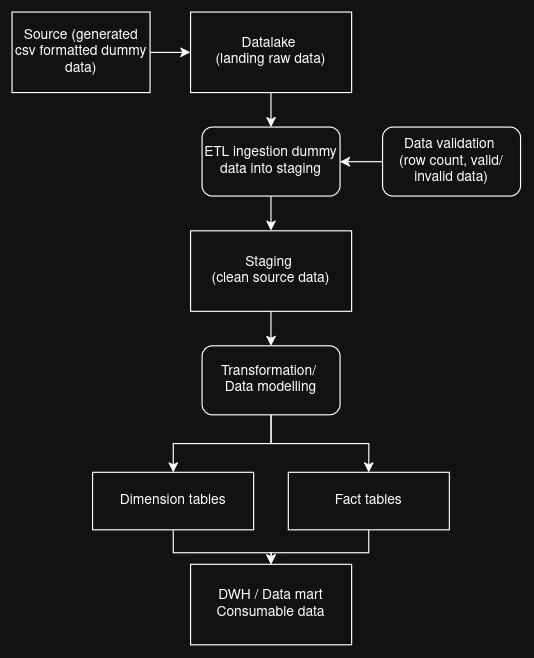

The diagram above was exported from draw.io. Its source (the exported page's mxGraphModel, read from the mxfile embedded in the PNG):
<mxGraphModel dx="1130" dy="728" grid="1" gridSize="10" guides="1" tooltips="1" connect="1" arrows="1" fold="1" page="1" pageScale="1" pageWidth="850" pageHeight="1100" math="0" shadow="0">
  <root>
    <mxCell id="0" />
    <mxCell id="1" parent="0" />
    <mxCell id="-d-VFTOV7h-cU1nlqrZL-2" edge="1" parent="1" source="u4SSX1s37_rRZDlIlVLU-1" style="edgeStyle=orthogonalEdgeStyle;rounded=0;orthogonalLoop=1;jettySize=auto;html=1;exitX=1;exitY=0.5;exitDx=0;exitDy=0;entryX=0;entryY=0.5;entryDx=0;entryDy=0;" target="-d-VFTOV7h-cU1nlqrZL-1">
      <mxGeometry relative="1" as="geometry" />
    </mxCell>
    <mxCell id="u4SSX1s37_rRZDlIlVLU-1" parent="1" style="rounded=0;whiteSpace=wrap;html=1;" value="Source (generated csv formatted dummy data)" vertex="1">
      <mxGeometry height="70" width="120" x="198" y="110" as="geometry" />
    </mxCell>
    <mxCell id="-d-VFTOV7h-cU1nlqrZL-9" edge="1" parent="1" source="u4SSX1s37_rRZDlIlVLU-3" style="edgeStyle=orthogonalEdgeStyle;rounded=0;orthogonalLoop=1;jettySize=auto;html=1;exitX=0.5;exitY=1;exitDx=0;exitDy=0;entryX=0.5;entryY=0;entryDx=0;entryDy=0;" target="-d-VFTOV7h-cU1nlqrZL-8">
      <mxGeometry relative="1" as="geometry" />
    </mxCell>
    <mxCell id="u4SSX1s37_rRZDlIlVLU-3" parent="1" style="rounded=0;whiteSpace=wrap;html=1;" value="Dimension tables" vertex="1">
      <mxGeometry height="50" width="140" x="268" y="510" as="geometry" />
    </mxCell>
    <mxCell id="u4SSX1s37_rRZDlIlVLU-9" edge="1" parent="1" source="u4SSX1s37_rRZDlIlVLU-4" style="edgeStyle=orthogonalEdgeStyle;rounded=0;orthogonalLoop=1;jettySize=auto;html=1;exitX=0.5;exitY=1;exitDx=0;exitDy=0;entryX=0.5;entryY=0;entryDx=0;entryDy=0;" target="u4SSX1s37_rRZDlIlVLU-6">
      <mxGeometry relative="1" as="geometry" />
    </mxCell>
    <mxCell id="u4SSX1s37_rRZDlIlVLU-4" parent="1" style="rounded=0;whiteSpace=wrap;html=1;" value="&lt;div&gt;Staging&amp;nbsp;&lt;/div&gt;&lt;div&gt;(clean source data)&lt;/div&gt;" vertex="1">
      <mxGeometry height="70" width="140" x="353" y="300" as="geometry" />
    </mxCell>
    <mxCell id="u4SSX1s37_rRZDlIlVLU-8" edge="1" parent="1" source="u4SSX1s37_rRZDlIlVLU-5" style="edgeStyle=orthogonalEdgeStyle;rounded=0;orthogonalLoop=1;jettySize=auto;html=1;exitX=0.5;exitY=1;exitDx=0;exitDy=0;entryX=0.5;entryY=0;entryDx=0;entryDy=0;" target="u4SSX1s37_rRZDlIlVLU-4">
      <mxGeometry relative="1" as="geometry" />
    </mxCell>
    <mxCell id="u4SSX1s37_rRZDlIlVLU-5" parent="1" style="rounded=1;whiteSpace=wrap;html=1;" value="ETL ingestion dummy data into staging" vertex="1">
      <mxGeometry height="60" width="120" x="363" y="210" as="geometry" />
    </mxCell>
    <mxCell id="u4SSX1s37_rRZDlIlVLU-10" edge="1" parent="1" source="u4SSX1s37_rRZDlIlVLU-6" style="edgeStyle=orthogonalEdgeStyle;rounded=0;orthogonalLoop=1;jettySize=auto;html=1;exitX=0.5;exitY=1;exitDx=0;exitDy=0;entryX=0.5;entryY=0;entryDx=0;entryDy=0;" target="u4SSX1s37_rRZDlIlVLU-3">
      <mxGeometry relative="1" as="geometry" />
    </mxCell>
    <mxCell id="-d-VFTOV7h-cU1nlqrZL-7" edge="1" parent="1" source="u4SSX1s37_rRZDlIlVLU-6" style="edgeStyle=orthogonalEdgeStyle;rounded=0;orthogonalLoop=1;jettySize=auto;html=1;exitX=0.5;exitY=1;exitDx=0;exitDy=0;entryX=0.5;entryY=0;entryDx=0;entryDy=0;" target="-d-VFTOV7h-cU1nlqrZL-6">
      <mxGeometry relative="1" as="geometry" />
    </mxCell>
    <mxCell id="u4SSX1s37_rRZDlIlVLU-6" parent="1" style="rounded=1;whiteSpace=wrap;html=1;" value="&lt;div&gt;Transformation/&amp;nbsp;&lt;/div&gt;&lt;div&gt;Data modelling&lt;/div&gt;" vertex="1">
      <mxGeometry height="60" width="120" x="363" y="400" as="geometry" />
    </mxCell>
    <mxCell id="-d-VFTOV7h-cU1nlqrZL-3" edge="1" parent="1" source="-d-VFTOV7h-cU1nlqrZL-1" style="edgeStyle=orthogonalEdgeStyle;rounded=0;orthogonalLoop=1;jettySize=auto;html=1;exitX=0.5;exitY=1;exitDx=0;exitDy=0;entryX=0.5;entryY=0;entryDx=0;entryDy=0;" target="u4SSX1s37_rRZDlIlVLU-5">
      <mxGeometry relative="1" as="geometry" />
    </mxCell>
    <mxCell id="-d-VFTOV7h-cU1nlqrZL-1" parent="1" style="rounded=0;whiteSpace=wrap;html=1;" value="&lt;div&gt;Datalake&amp;nbsp;&lt;/div&gt;&lt;div&gt;(landing raw data)&lt;/div&gt;" vertex="1">
      <mxGeometry height="70" width="140" x="353" y="110" as="geometry" />
    </mxCell>
    <mxCell id="-d-VFTOV7h-cU1nlqrZL-5" edge="1" parent="1" source="-d-VFTOV7h-cU1nlqrZL-4" style="edgeStyle=orthogonalEdgeStyle;rounded=0;orthogonalLoop=1;jettySize=auto;html=1;exitX=0;exitY=0.5;exitDx=0;exitDy=0;entryX=1;entryY=0.5;entryDx=0;entryDy=0;" target="u4SSX1s37_rRZDlIlVLU-5">
      <mxGeometry relative="1" as="geometry" />
    </mxCell>
    <mxCell id="-d-VFTOV7h-cU1nlqrZL-4" parent="1" style="rounded=1;whiteSpace=wrap;html=1;" value="&lt;div&gt;Data validation&amp;nbsp;&lt;/div&gt;&lt;div&gt;(row count, valid/invalid data)&lt;/div&gt;" vertex="1">
      <mxGeometry height="60" width="120" x="520" y="210" as="geometry" />
    </mxCell>
    <mxCell id="-d-VFTOV7h-cU1nlqrZL-10" edge="1" parent="1" source="-d-VFTOV7h-cU1nlqrZL-6" style="edgeStyle=orthogonalEdgeStyle;rounded=0;orthogonalLoop=1;jettySize=auto;html=1;exitX=0.5;exitY=1;exitDx=0;exitDy=0;entryX=0.5;entryY=0;entryDx=0;entryDy=0;" target="-d-VFTOV7h-cU1nlqrZL-8">
      <mxGeometry relative="1" as="geometry" />
    </mxCell>
    <mxCell id="-d-VFTOV7h-cU1nlqrZL-6" parent="1" style="rounded=0;whiteSpace=wrap;html=1;" value="Fact tables" vertex="1">
      <mxGeometry height="50" width="140" x="438" y="510" as="geometry" />
    </mxCell>
    <mxCell id="-d-VFTOV7h-cU1nlqrZL-8" parent="1" style="rounded=0;whiteSpace=wrap;html=1;" value="&lt;div&gt;DWH / Data mart&lt;/div&gt;&lt;div&gt;Consumable data&lt;/div&gt;" vertex="1">
      <mxGeometry height="70" width="140" x="353" y="590" as="geometry" />
    </mxCell>
  </root>
</mxGraphModel>